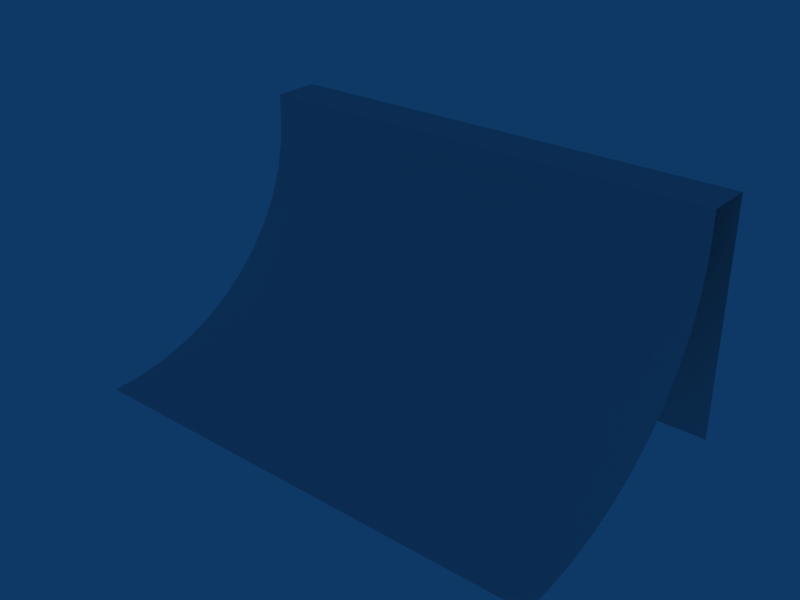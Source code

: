 # Source: skate_quarterpipe0.blend  (saved by Blender 2.66.1; exported with 4.5.12 LTS)
import bpy
from mathutils import Matrix  # noqa: F401  (used for matrix-valued properties, if any)

bpy.ops.wm.read_factory_settings(use_empty=True)
scene = bpy.context.scene
scene.name = 'Scene'

# ---- collections
col_collection_1 = bpy.data.collections.new('Collection 1'); scene.collection.children.link(col_collection_1)

# ---- materials (node trees are filled in below, after node groups)
mat_skate_quarterpipe0 = bpy.data.materials.new('skate_quarterpipe0')
mat_skate_quarterpipe0.alpha_threshold = 0.0
mat_skate_quarterpipe0.roughness = 0.5
mat_skate_quarterpipe0.line_color = (0.0, 0.0, 0.0, 1.0)

# ---- material node trees

# ---- world
world_world = bpy.data.worlds.new('World'); scene.world = world_world
world_world.color = (0.05656, 0.2208, 0.4)
world_world.use_sun_shadow = False
world_world.sun_shadow_jitter_overblur = 0.0
world_world.cycles.sampling_method = 'MANUAL'
world_world.cycles.sample_map_resolution = 256

# ---- meshes
me_skate_quarterpipe0 = bpy.data.meshes.new('skate_quarterpipe0')
me_skate_quarterpipe0.from_pydata([(-1.0, 1.0, 0.9), (-1.0, 0.9914, 0.7825), (-1.0, 0.9659, 0.6671), (-1.0, 0.9239, 0.5556), (-1.0, 0.866, 0.45), (-1.0, 0.7934, 0.3521), (-1.0, 0.7071, 0.2636), (-1.0, 0.6088, 0.186), (-1.0, 0.5, 0.1206), (-1.0, 0.3827, 0.06851), (-1.0, 0.2588, 0.03067), (-1.0, 0.1305, 0.0077), (-1.0, 3.894e-07, -9.686e-08), (1.0, 1.0, 0.9), (1.0, 0.9914, 0.7825), (1.0, 0.9659, 0.6671), (1.0, 0.9239, 0.5556), (1.0, 0.866, 0.45), (1.0, 0.7934, 0.3521), (1.0, 0.7071, 0.2636), (1.0, 0.6088, 0.186), (1.0, 0.5, 0.1206), (1.0, 0.3827, 0.06851), (1.0, 0.2588, 0.03067), (1.0, 0.1305, 0.0077), (1.0, 3.894e-07, -9.686e-08), (-1.0, 1.0, 1.0), (1.0, 1.0, 1.0), (1.0, 1.2, 1.0), (-1.0, 1.2, 1.0), (1.0, 1.2, 1.192e-07), (-1.0, 1.2, 1.192e-07), (-1.0, 1.0, 1.0), (1.0, 1.0, 1.0), (1.0, 1.2, 1.0), (-1.0, 1.2, 1.0)], [], [(13, 0, 1, 14), (2, 15, 14, 1), (3, 16, 15, 2), (4, 17, 16, 3), (5, 18, 17, 4), (6, 19, 18, 5), (7, 20, 19, 6), (8, 21, 20, 7), (9, 22, 21, 8), (10, 23, 22, 9), (11, 24, 23, 10), (12, 25, 24, 11), (0, 13, 27, 26), (32, 33, 28, 29), (35, 34, 30, 31)])
me_skate_quarterpipe0.polygons.foreach_set('use_smooth', [True] * 15)
_uv = me_skate_quarterpipe0.uv_layers.new(name='UVTex')
_uv.uv.foreach_set('vector', [0.0, 0.95, -1.0, 0.95, -1.0, 0.8913, 0.0, 0.8913, 0.0, 0.8335, 1.0, 0.8335, 1.0, 0.8913, 0.0, 0.8913, 0.0, 0.7778, 1.0, 0.7778, 1.0, 0.8335, 0.0, 0.8335, 0.0, 0.725, 1.0, 0.725, 1.0, 0.7778, 0.0, 0.7778, 0.0, 0.6761, 1.0, 0.6761, 1.0, 0.725, 0.0, 0.725, 0.0, 0.6318, 1.0, 0.6318, 1.0, 0.6761, 0.0, 0.6761, 0.0, 0.8044, 1.0, 0.8044, 1.0, 0.8536, 0.0, 0.8536, 0.0, 0.75, 1.0, 0.75, 1.0, 0.8044, 0.0, 0.8044, 0.0, 0.6913, 1.0, 0.6913, 1.0, 0.75, 0.0, 0.75, 0.0, 0.6294, 1.0, 0.6294, 1.0, 0.6913, 0.0, 0.6913, 0.0, 0.5653, 1.0, 0.5653, 1.0, 0.6294, 0.0, 0.6294, 0.0, 0.5, 1.0, 0.5, 1.0, 0.5653, 0.0, 0.5653, 0.0, 0.95, 1.0, 0.95, 1.0, 1.0, 0.0, 1.0, 0.0, 0.0, 1.0, 0.0, 1.0, 0.1, 0.0, 0.1, 0.0, 0.0, 1.0, 0.0, 1.0, -0.5, 0.0, -0.5])
me_skate_quarterpipe0.materials.append(mat_skate_quarterpipe0)
me_skate_quarterpipe0.use_remesh_preserve_volume = False
me_skate_quarterpipe0.use_remesh_preserve_attributes = False
me_skate_quarterpipe0.use_mirror_vertex_groups = False
me_skate_quarterpipe0.update()

# ---- objects
ob_skate_quarterpipe0 = bpy.data.objects.new('skate_quarterpipe0', me_skate_quarterpipe0)

# ---- transforms, parenting, visibility, modifiers, constraints
ob_skate_quarterpipe0.location = (0.0, 0.0, 0.0)
ob_skate_quarterpipe0.lock_rotations_4d = False
ob_skate_quarterpipe0.empty_display_type = 'ARROWS'
ob_skate_quarterpipe0.color = (0.0, 0.0, 0.0, 1.0)
ob_skate_quarterpipe0.lineart.crease_threshold = 0.0

# ---- collection membership
col_collection_1.objects.link(ob_skate_quarterpipe0)

# ---- scene / render settings (as saved in the file)
scene.frame_start = 1; scene.frame_end = 250; scene.frame_set(1)
scene.render.engine = 'BLENDER_EEVEE_NEXT'
scene.render.image_settings.file_format = 'JPEG'
scene.render.image_settings.color_mode = 'RGB'
scene.render.image_settings.compression = 90
scene.render.resolution_x = 800
scene.render.resolution_y = 600
scene.render.pixel_aspect_x = 100.0
scene.render.pixel_aspect_y = 100.0
scene.render.fps = 25
scene.render.dither_intensity = 0.0
scene.render.use_compositing = False
scene.render.use_sequencer = False
scene.render.bake_margin = 2
scene.render.bake_bias = 0.0
scene.render.use_stamp_time = False
scene.render.use_stamp_date = False
scene.render.use_stamp_frame = False
scene.render.use_stamp_camera = False
scene.render.use_stamp_scene = False
scene.render.use_stamp_filename = False
scene.render.use_stamp_render_time = False
scene.render.stamp_font_size = 0
scene.cycles.use_denoising = False
scene.cycles.samples = 10
scene.cycles.sampling_pattern = 'TABULATED_SOBOL'
scene.cycles.light_sampling_threshold = 0.0
scene.cycles.use_adaptive_sampling = False
scene.cycles.use_light_tree = False
scene.cycles.blur_glossy = 0.0
scene.cycles.volume_bounces = 1
scene.cycles.pixel_filter_type = 'GAUSSIAN'
scene.cycles.sample_clamp_indirect = 0.0
scene.view_settings.view_transform = 'Raw'
bpy.context.view_layer.update()

# ---- added for rendering (the .blend has no active camera): camera
cam_auto = bpy.data.cameras.new('AutoCamera')
cam_auto.lens = 50.0
cam_auto.sensor_width = 36.0
cam_auto.clip_end = 1000.0
ob_auto_camera = bpy.data.objects.new('AutoCamera', cam_auto)
scene.collection.objects.link(ob_auto_camera)
ob_auto_camera.location = (2.34796, -2.21755, 2.37837)
ob_auto_camera.rotation_euler = (1.09748, -7.21219e-08, 0.694738)
scene.camera = ob_auto_camera
bpy.context.view_layer.update()
